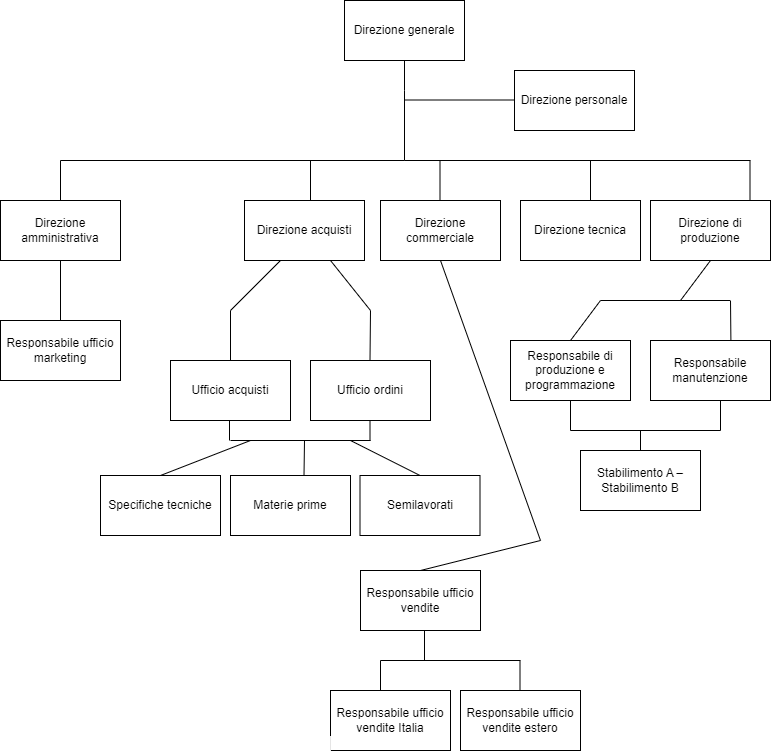

The diagram above was exported from draw.io. Its source (the exported page's mxGraphModel, read from the mxfile embedded in the PNG):
<mxGraphModel dx="1050" dy="534" grid="1" gridSize="10" guides="1" tooltips="1" connect="1" arrows="1" fold="1" page="1" pageScale="1" pageWidth="827" pageHeight="1169" math="0" shadow="0">
  <root>
    <mxCell id="0" />
    <mxCell id="1" parent="0" />
    <mxCell id="iFNeUs9AGltrZyCfmElo-1" value="Direzione generale" style="rounded=0;whiteSpace=wrap;html=1;" parent="1" vertex="1">
      <mxGeometry x="354" y="80" width="120" height="60" as="geometry" />
    </mxCell>
    <mxCell id="iFNeUs9AGltrZyCfmElo-3" value="" style="endArrow=none;html=1;rounded=0;entryX=0.5;entryY=1;entryDx=0;entryDy=0;" parent="1" target="iFNeUs9AGltrZyCfmElo-1" edge="1">
      <mxGeometry width="50" height="50" relative="1" as="geometry">
        <mxPoint x="414" y="240" as="sourcePoint" />
        <mxPoint x="430" y="130" as="targetPoint" />
        <Array as="points">
          <mxPoint x="414" y="170" />
        </Array>
      </mxGeometry>
    </mxCell>
    <mxCell id="iFNeUs9AGltrZyCfmElo-4" value="Direzione personale" style="rounded=0;whiteSpace=wrap;html=1;" parent="1" vertex="1">
      <mxGeometry x="524" y="150" width="120" height="60" as="geometry" />
    </mxCell>
    <mxCell id="iFNeUs9AGltrZyCfmElo-5" value="" style="endArrow=none;html=1;rounded=0;" parent="1" edge="1">
      <mxGeometry width="50" height="50" relative="1" as="geometry">
        <mxPoint x="414" y="179.5" as="sourcePoint" />
        <mxPoint x="524" y="179.5" as="targetPoint" />
      </mxGeometry>
    </mxCell>
    <mxCell id="iFNeUs9AGltrZyCfmElo-7" value="" style="endArrow=none;html=1;rounded=0;" parent="1" edge="1">
      <mxGeometry width="50" height="50" relative="1" as="geometry">
        <mxPoint x="70" y="240" as="sourcePoint" />
        <mxPoint x="414" y="240" as="targetPoint" />
      </mxGeometry>
    </mxCell>
    <mxCell id="iFNeUs9AGltrZyCfmElo-8" value="" style="endArrow=none;html=1;rounded=0;" parent="1" edge="1">
      <mxGeometry width="50" height="50" relative="1" as="geometry">
        <mxPoint x="414" y="240" as="sourcePoint" />
        <mxPoint x="760" y="240" as="targetPoint" />
      </mxGeometry>
    </mxCell>
    <mxCell id="iFNeUs9AGltrZyCfmElo-9" value="Direzione amministrativa" style="rounded=0;whiteSpace=wrap;html=1;" parent="1" vertex="1">
      <mxGeometry x="10" y="280" width="120" height="60" as="geometry" />
    </mxCell>
    <mxCell id="iFNeUs9AGltrZyCfmElo-10" value="" style="endArrow=none;html=1;rounded=0;exitX=0.5;exitY=0;exitDx=0;exitDy=0;" parent="1" source="iFNeUs9AGltrZyCfmElo-9" edge="1">
      <mxGeometry width="50" height="50" relative="1" as="geometry">
        <mxPoint x="20" y="270" as="sourcePoint" />
        <mxPoint x="70" y="240" as="targetPoint" />
      </mxGeometry>
    </mxCell>
    <mxCell id="iFNeUs9AGltrZyCfmElo-13" value="Direzione acquisti" style="rounded=0;whiteSpace=wrap;html=1;" parent="1" vertex="1">
      <mxGeometry x="254" y="280" width="120" height="60" as="geometry" />
    </mxCell>
    <mxCell id="iFNeUs9AGltrZyCfmElo-14" value="Direzione commerciale" style="rounded=0;whiteSpace=wrap;html=1;" parent="1" vertex="1">
      <mxGeometry x="390" y="280" width="120" height="60" as="geometry" />
    </mxCell>
    <mxCell id="iFNeUs9AGltrZyCfmElo-15" value="Direzione tecnica" style="rounded=0;whiteSpace=wrap;html=1;" parent="1" vertex="1">
      <mxGeometry x="530" y="280" width="120" height="60" as="geometry" />
    </mxCell>
    <mxCell id="iFNeUs9AGltrZyCfmElo-16" value="Direzione di produzione" style="rounded=0;whiteSpace=wrap;html=1;" parent="1" vertex="1">
      <mxGeometry x="660" y="280" width="120" height="60" as="geometry" />
    </mxCell>
    <mxCell id="iFNeUs9AGltrZyCfmElo-18" value="" style="endArrow=none;html=1;rounded=0;exitX=0.5;exitY=0;exitDx=0;exitDy=0;" parent="1" edge="1">
      <mxGeometry width="50" height="50" relative="1" as="geometry">
        <mxPoint x="320" y="280" as="sourcePoint" />
        <mxPoint x="320" y="240" as="targetPoint" />
      </mxGeometry>
    </mxCell>
    <mxCell id="iFNeUs9AGltrZyCfmElo-19" value="" style="endArrow=none;html=1;rounded=0;exitX=0.5;exitY=0;exitDx=0;exitDy=0;" parent="1" edge="1">
      <mxGeometry width="50" height="50" relative="1" as="geometry">
        <mxPoint x="449.5" y="280" as="sourcePoint" />
        <mxPoint x="449.5" y="240" as="targetPoint" />
      </mxGeometry>
    </mxCell>
    <mxCell id="iFNeUs9AGltrZyCfmElo-23" value="" style="endArrow=none;html=1;rounded=0;exitX=0.5;exitY=0;exitDx=0;exitDy=0;" parent="1" edge="1">
      <mxGeometry width="50" height="50" relative="1" as="geometry">
        <mxPoint x="759.5" y="280" as="sourcePoint" />
        <mxPoint x="759.5" y="240" as="targetPoint" />
      </mxGeometry>
    </mxCell>
    <mxCell id="iFNeUs9AGltrZyCfmElo-24" value="" style="endArrow=none;html=1;rounded=0;exitX=0.5;exitY=0;exitDx=0;exitDy=0;" parent="1" edge="1">
      <mxGeometry width="50" height="50" relative="1" as="geometry">
        <mxPoint x="600" y="280" as="sourcePoint" />
        <mxPoint x="600" y="240" as="targetPoint" />
      </mxGeometry>
    </mxCell>
    <mxCell id="iFNeUs9AGltrZyCfmElo-25" value="" style="endArrow=none;html=1;rounded=0;" parent="1" edge="1">
      <mxGeometry width="50" height="50" relative="1" as="geometry">
        <mxPoint x="240" y="390" as="sourcePoint" />
        <mxPoint x="290" y="340" as="targetPoint" />
        <Array as="points" />
      </mxGeometry>
    </mxCell>
    <mxCell id="iFNeUs9AGltrZyCfmElo-26" value="" style="endArrow=none;html=1;rounded=0;" parent="1" edge="1">
      <mxGeometry width="50" height="50" relative="1" as="geometry">
        <mxPoint x="240" y="440" as="sourcePoint" />
        <mxPoint x="240" y="390" as="targetPoint" />
      </mxGeometry>
    </mxCell>
    <mxCell id="iFNeUs9AGltrZyCfmElo-29" value="" style="endArrow=none;html=1;rounded=0;" parent="1" edge="1">
      <mxGeometry width="50" height="50" relative="1" as="geometry">
        <mxPoint x="380" y="390" as="sourcePoint" />
        <mxPoint x="340" y="340" as="targetPoint" />
      </mxGeometry>
    </mxCell>
    <mxCell id="iFNeUs9AGltrZyCfmElo-30" value="" style="endArrow=none;html=1;rounded=0;" parent="1" edge="1">
      <mxGeometry width="50" height="50" relative="1" as="geometry">
        <mxPoint x="379.5" y="440" as="sourcePoint" />
        <mxPoint x="380" y="390" as="targetPoint" />
      </mxGeometry>
    </mxCell>
    <mxCell id="iFNeUs9AGltrZyCfmElo-31" value="Ufficio acquisti" style="rounded=0;whiteSpace=wrap;html=1;" parent="1" vertex="1">
      <mxGeometry x="180" y="440" width="120" height="60" as="geometry" />
    </mxCell>
    <mxCell id="iFNeUs9AGltrZyCfmElo-32" value="Ufficio ordini" style="rounded=0;whiteSpace=wrap;html=1;" parent="1" vertex="1">
      <mxGeometry x="320" y="440" width="120" height="60" as="geometry" />
    </mxCell>
    <mxCell id="iFNeUs9AGltrZyCfmElo-33" value="Specifiche tecniche" style="rounded=0;whiteSpace=wrap;html=1;" parent="1" vertex="1">
      <mxGeometry x="110" y="555" width="120" height="60" as="geometry" />
    </mxCell>
    <mxCell id="iFNeUs9AGltrZyCfmElo-34" value="Materie prime" style="rounded=0;whiteSpace=wrap;html=1;" parent="1" vertex="1">
      <mxGeometry x="240" y="555" width="120" height="60" as="geometry" />
    </mxCell>
    <mxCell id="iFNeUs9AGltrZyCfmElo-35" value="Semilavorati" style="rounded=0;whiteSpace=wrap;html=1;" parent="1" vertex="1">
      <mxGeometry x="369.5" y="555" width="120" height="60" as="geometry" />
    </mxCell>
    <mxCell id="iFNeUs9AGltrZyCfmElo-36" value="" style="endArrow=none;html=1;rounded=0;" parent="1" edge="1">
      <mxGeometry width="50" height="50" relative="1" as="geometry">
        <mxPoint x="239" y="520" as="sourcePoint" />
        <mxPoint x="239" y="500" as="targetPoint" />
      </mxGeometry>
    </mxCell>
    <mxCell id="iFNeUs9AGltrZyCfmElo-37" value="" style="endArrow=none;html=1;rounded=0;" parent="1" edge="1">
      <mxGeometry width="50" height="50" relative="1" as="geometry">
        <mxPoint x="379.5" y="520" as="sourcePoint" />
        <mxPoint x="379.5" y="500" as="targetPoint" />
      </mxGeometry>
    </mxCell>
    <mxCell id="iFNeUs9AGltrZyCfmElo-38" value="" style="endArrow=none;html=1;rounded=0;" parent="1" edge="1">
      <mxGeometry width="50" height="50" relative="1" as="geometry">
        <mxPoint x="240" y="520" as="sourcePoint" />
        <mxPoint x="380" y="520" as="targetPoint" />
      </mxGeometry>
    </mxCell>
    <mxCell id="iFNeUs9AGltrZyCfmElo-39" value="" style="endArrow=none;html=1;rounded=0;exitX=0.5;exitY=0;exitDx=0;exitDy=0;" parent="1" source="iFNeUs9AGltrZyCfmElo-33" edge="1">
      <mxGeometry width="50" height="50" relative="1" as="geometry">
        <mxPoint x="170" y="560" as="sourcePoint" />
        <mxPoint x="260" y="520" as="targetPoint" />
      </mxGeometry>
    </mxCell>
    <mxCell id="iFNeUs9AGltrZyCfmElo-40" value="" style="endArrow=none;html=1;rounded=0;" parent="1" edge="1">
      <mxGeometry width="50" height="50" relative="1" as="geometry">
        <mxPoint x="313.5" y="555" as="sourcePoint" />
        <mxPoint x="314" y="520" as="targetPoint" />
      </mxGeometry>
    </mxCell>
    <mxCell id="iFNeUs9AGltrZyCfmElo-41" value="" style="endArrow=none;html=1;rounded=0;exitX=0.5;exitY=0;exitDx=0;exitDy=0;" parent="1" source="iFNeUs9AGltrZyCfmElo-35" edge="1">
      <mxGeometry width="50" height="50" relative="1" as="geometry">
        <mxPoint x="440" y="550" as="sourcePoint" />
        <mxPoint x="360" y="520" as="targetPoint" />
      </mxGeometry>
    </mxCell>
    <mxCell id="iFNeUs9AGltrZyCfmElo-42" value="" style="endArrow=none;html=1;rounded=0;entryX=0.5;entryY=1;entryDx=0;entryDy=0;" parent="1" target="iFNeUs9AGltrZyCfmElo-9" edge="1">
      <mxGeometry width="50" height="50" relative="1" as="geometry">
        <mxPoint x="70" y="400" as="sourcePoint" />
        <mxPoint x="80" y="340" as="targetPoint" />
      </mxGeometry>
    </mxCell>
    <mxCell id="iFNeUs9AGltrZyCfmElo-43" value="Responsabile ufficio marketing" style="rounded=0;whiteSpace=wrap;html=1;" parent="1" vertex="1">
      <mxGeometry x="10" y="400" width="120" height="60" as="geometry" />
    </mxCell>
    <mxCell id="iFNeUs9AGltrZyCfmElo-44" value="" style="endArrow=none;html=1;rounded=0;entryX=0.5;entryY=1;entryDx=0;entryDy=0;exitX=0.5;exitY=0;exitDx=0;exitDy=0;" parent="1" source="iFNeUs9AGltrZyCfmElo-45" target="iFNeUs9AGltrZyCfmElo-14" edge="1">
      <mxGeometry width="50" height="50" relative="1" as="geometry">
        <mxPoint x="560" y="400" as="sourcePoint" />
        <mxPoint x="530" y="390" as="targetPoint" />
        <Array as="points">
          <mxPoint x="550" y="620" />
        </Array>
      </mxGeometry>
    </mxCell>
    <mxCell id="iFNeUs9AGltrZyCfmElo-45" value="Responsabile ufficio vendite" style="rounded=0;whiteSpace=wrap;html=1;" parent="1" vertex="1">
      <mxGeometry x="370" y="650" width="120" height="60" as="geometry" />
    </mxCell>
    <mxCell id="iFNeUs9AGltrZyCfmElo-47" value="" style="endArrow=none;html=1;rounded=0;" parent="1" edge="1">
      <mxGeometry width="50" height="50" relative="1" as="geometry">
        <mxPoint x="434" y="740" as="sourcePoint" />
        <mxPoint x="434" y="710" as="targetPoint" />
      </mxGeometry>
    </mxCell>
    <mxCell id="iFNeUs9AGltrZyCfmElo-48" value="" style="endArrow=none;html=1;rounded=0;" parent="1" edge="1">
      <mxGeometry width="50" height="50" relative="1" as="geometry">
        <mxPoint x="390" y="740" as="sourcePoint" />
        <mxPoint x="530" y="740" as="targetPoint" />
      </mxGeometry>
    </mxCell>
    <mxCell id="iFNeUs9AGltrZyCfmElo-49" value="" style="endArrow=none;html=1;rounded=0;" parent="1" edge="1">
      <mxGeometry width="50" height="50" relative="1" as="geometry">
        <mxPoint x="390" y="770" as="sourcePoint" />
        <mxPoint x="390" y="740" as="targetPoint" />
      </mxGeometry>
    </mxCell>
    <mxCell id="iFNeUs9AGltrZyCfmElo-50" value="" style="endArrow=none;html=1;rounded=0;" parent="1" edge="1">
      <mxGeometry width="50" height="50" relative="1" as="geometry">
        <mxPoint x="529.5" y="770" as="sourcePoint" />
        <mxPoint x="529.5" y="740" as="targetPoint" />
      </mxGeometry>
    </mxCell>
    <mxCell id="iFNeUs9AGltrZyCfmElo-51" value="Responsabile ufficio vendite Italia" style="rounded=0;whiteSpace=wrap;html=1;" parent="1" vertex="1">
      <mxGeometry x="340" y="770" width="120" height="60" as="geometry" />
    </mxCell>
    <mxCell id="iFNeUs9AGltrZyCfmElo-52" value="Responsabile ufficio vendite estero" style="rounded=0;whiteSpace=wrap;html=1;" parent="1" vertex="1">
      <mxGeometry x="470" y="770" width="120" height="60" as="geometry" />
    </mxCell>
    <mxCell id="iFNeUs9AGltrZyCfmElo-55" value="" style="endArrow=none;html=1;rounded=0;entryX=0.5;entryY=1;entryDx=0;entryDy=0;" parent="1" target="iFNeUs9AGltrZyCfmElo-16" edge="1">
      <mxGeometry width="50" height="50" relative="1" as="geometry">
        <mxPoint x="690" y="380" as="sourcePoint" />
        <mxPoint x="730" y="370" as="targetPoint" />
      </mxGeometry>
    </mxCell>
    <mxCell id="iFNeUs9AGltrZyCfmElo-56" value="Responsabile di produzione e programmazione&lt;br style=&quot;padding: 0px; margin: 0px; color: transparent; position: absolute; cursor: text; transform-origin: 0% 0%; font-family: Arial; font-size: 16px; text-align: start; background-color: rgb(255, 255, 255);&quot; role=&quot;presentation&quot;&gt;&lt;span style=&quot;padding: 0px; margin: 0px; color: transparent; position: absolute; cursor: text; transform-origin: 0% 0%; text-align: start; background-color: rgb(255, 255, 255); left: 136.32px; top: 735.558px; font-size: 28.8px; font-family: serif; transform: scaleX(0.999471);&quot; dir=&quot;ltr&quot; role=&quot;presentation&quot;&gt;programmazione&lt;/span&gt;" style="rounded=0;whiteSpace=wrap;html=1;" parent="1" vertex="1">
      <mxGeometry x="520" y="420" width="120" height="60" as="geometry" />
    </mxCell>
    <mxCell id="iFNeUs9AGltrZyCfmElo-57" value="" style="endArrow=none;html=1;rounded=0;" parent="1" edge="1">
      <mxGeometry width="50" height="50" relative="1" as="geometry">
        <mxPoint x="610" y="380" as="sourcePoint" />
        <mxPoint x="739.5" y="380" as="targetPoint" />
      </mxGeometry>
    </mxCell>
    <mxCell id="iFNeUs9AGltrZyCfmElo-58" value="" style="endArrow=none;html=1;rounded=0;exitX=0.5;exitY=0;exitDx=0;exitDy=0;" parent="1" source="iFNeUs9AGltrZyCfmElo-56" edge="1">
      <mxGeometry width="50" height="50" relative="1" as="geometry">
        <mxPoint x="550" y="420" as="sourcePoint" />
        <mxPoint x="610" y="380" as="targetPoint" />
      </mxGeometry>
    </mxCell>
    <mxCell id="iFNeUs9AGltrZyCfmElo-60" value="Responsabile manutenzione" style="rounded=0;whiteSpace=wrap;html=1;" parent="1" vertex="1">
      <mxGeometry x="660" y="420" width="120" height="60" as="geometry" />
    </mxCell>
    <mxCell id="iFNeUs9AGltrZyCfmElo-61" value="" style="endArrow=none;html=1;rounded=0;exitX=0.67;exitY=-0.007;exitDx=0;exitDy=0;exitPerimeter=0;" parent="1" source="iFNeUs9AGltrZyCfmElo-60" edge="1">
      <mxGeometry width="50" height="50" relative="1" as="geometry">
        <mxPoint x="690" y="450" as="sourcePoint" />
        <mxPoint x="740" y="380" as="targetPoint" />
      </mxGeometry>
    </mxCell>
    <mxCell id="iFNeUs9AGltrZyCfmElo-62" value="Stabilimento A – Stabilimento B" style="rounded=0;whiteSpace=wrap;html=1;" parent="1" vertex="1">
      <mxGeometry x="590" y="530" width="120" height="60" as="geometry" />
    </mxCell>
    <mxCell id="iFNeUs9AGltrZyCfmElo-63" value="" style="endArrow=none;html=1;rounded=0;" parent="1" edge="1">
      <mxGeometry width="50" height="50" relative="1" as="geometry">
        <mxPoint x="650" y="530" as="sourcePoint" />
        <mxPoint x="650" y="510" as="targetPoint" />
      </mxGeometry>
    </mxCell>
    <mxCell id="iFNeUs9AGltrZyCfmElo-64" value="" style="endArrow=none;html=1;rounded=0;" parent="1" edge="1">
      <mxGeometry width="50" height="50" relative="1" as="geometry">
        <mxPoint x="580" y="510" as="sourcePoint" />
        <mxPoint x="730" y="510" as="targetPoint" />
      </mxGeometry>
    </mxCell>
    <mxCell id="iFNeUs9AGltrZyCfmElo-65" value="" style="endArrow=none;html=1;rounded=0;entryX=0.5;entryY=1;entryDx=0;entryDy=0;" parent="1" target="iFNeUs9AGltrZyCfmElo-56" edge="1">
      <mxGeometry width="50" height="50" relative="1" as="geometry">
        <mxPoint x="580" y="510" as="sourcePoint" />
        <mxPoint x="630" y="460" as="targetPoint" />
      </mxGeometry>
    </mxCell>
    <mxCell id="iFNeUs9AGltrZyCfmElo-66" value="" style="endArrow=none;html=1;rounded=0;entryX=0.5;entryY=1;entryDx=0;entryDy=0;" parent="1" edge="1">
      <mxGeometry width="50" height="50" relative="1" as="geometry">
        <mxPoint x="730" y="510" as="sourcePoint" />
        <mxPoint x="730" y="480" as="targetPoint" />
      </mxGeometry>
    </mxCell>
  </root>
</mxGraphModel>